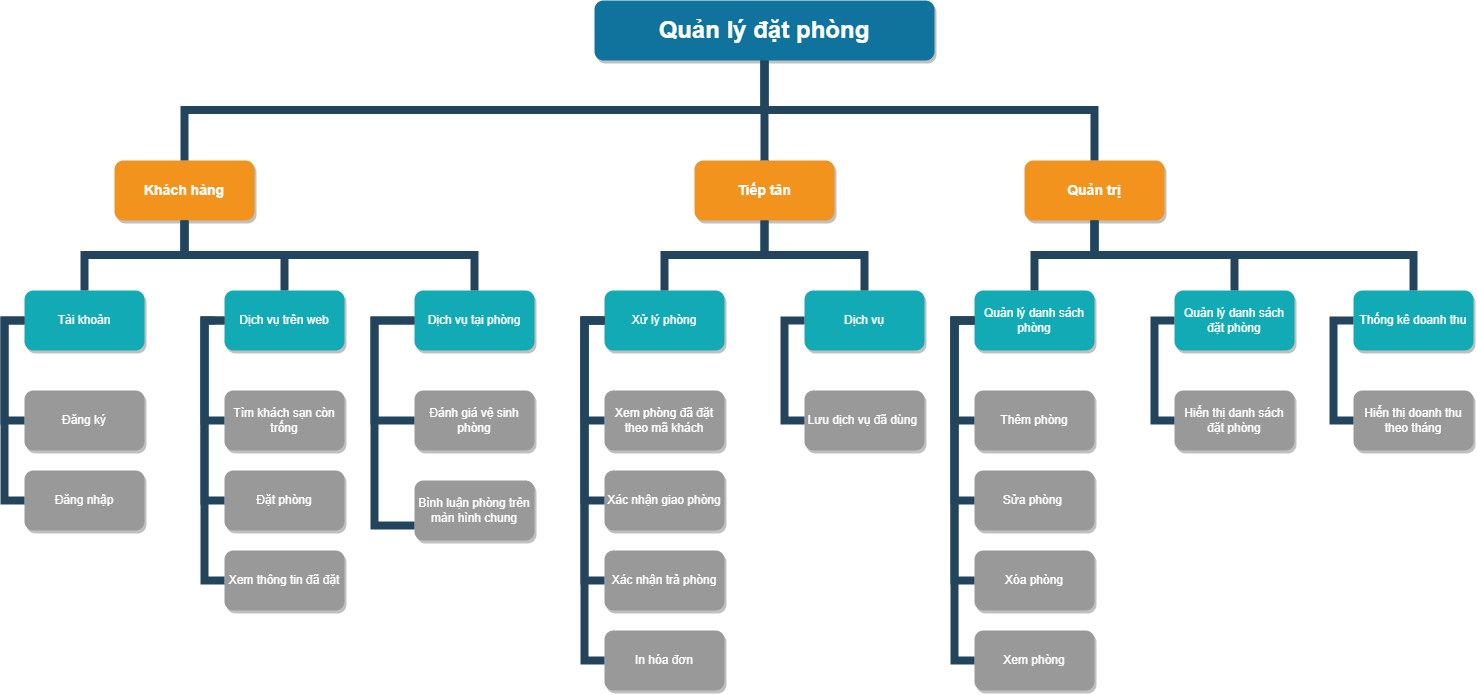

The diagram above was exported from draw.io. Its source (the exported page's mxGraphModel, read from the mxfile embedded in the PNG):
<mxGraphModel dx="2882" dy="993" grid="1" gridSize="10" guides="1" tooltips="1" connect="1" arrows="1" fold="1" page="1" pageScale="1" pageWidth="1169" pageHeight="826" background="none" math="0" shadow="0">
  <root>
    <mxCell id="0" />
    <mxCell id="1" parent="0" />
    <mxCell id="2" value="Quản lý đặt phòng" style="whiteSpace=wrap;rounded=1;shadow=1;fillColor=#10739E;strokeColor=none;fontColor=#FFFFFF;fontStyle=1;fontSize=24" parent="1" vertex="1">
      <mxGeometry x="430" y="10" width="340" height="60" as="geometry" />
    </mxCell>
    <mxCell id="3" value="Khách hàng" style="whiteSpace=wrap;rounded=1;fillColor=#F2931E;strokeColor=none;shadow=1;fontColor=#FFFFFF;fontStyle=1;fontSize=14" parent="1" vertex="1">
      <mxGeometry x="-50" y="169.9999999999998" width="140" height="60" as="geometry" />
    </mxCell>
    <mxCell id="4" value="Tiếp tân" style="whiteSpace=wrap;rounded=1;fillColor=#F2931E;strokeColor=none;shadow=1;fontColor=#FFFFFF;fontStyle=1;fontSize=14" parent="1" vertex="1">
      <mxGeometry x="530" y="169.9999999999998" width="140" height="60" as="geometry" />
    </mxCell>
    <mxCell id="6" value="Quản trị" style="whiteSpace=wrap;rounded=1;fillColor=#F2931E;strokeColor=none;shadow=1;fontColor=#FFFFFF;fontStyle=1;fontSize=14" parent="1" vertex="1">
      <mxGeometry x="860" y="169.9999999999998" width="140" height="60" as="geometry" />
    </mxCell>
    <mxCell id="10" value="Tài khoản" style="whiteSpace=wrap;rounded=1;fillColor=#12AAB5;strokeColor=none;shadow=1;fontColor=#FFFFFF;" parent="1" vertex="1">
      <mxGeometry x="-140" y="300.0000000000001" width="120" height="60" as="geometry" />
    </mxCell>
    <mxCell id="12" value="Dịch vụ trên web" style="whiteSpace=wrap;rounded=1;fillColor=#12AAB5;strokeColor=none;shadow=1;fontColor=#FFFFFF;" parent="1" vertex="1">
      <mxGeometry x="60" y="300.0000000000001" width="120" height="60" as="geometry" />
    </mxCell>
    <mxCell id="23" value="Đăng ký" style="whiteSpace=wrap;rounded=1;fillColor=#999999;strokeColor=none;shadow=1;fontColor=#FFFFFF;fontStyle=0" parent="1" vertex="1">
      <mxGeometry x="-140.00000000000006" y="400.0000000000001" width="120" height="60" as="geometry" />
    </mxCell>
    <mxCell id="24" value="Đăng nhập" style="whiteSpace=wrap;rounded=1;fillColor=#999999;strokeColor=none;shadow=1;fontColor=#FFFFFF;fontStyle=0" parent="1" vertex="1">
      <mxGeometry x="-139.9999999999999" y="480.0000000000001" width="120" height="60" as="geometry" />
    </mxCell>
    <mxCell id="38" value="Tìm khách sạn còn trống" style="whiteSpace=wrap;rounded=1;fillColor=#999999;strokeColor=none;shadow=1;fontColor=#FFFFFF;fontStyle=0" parent="1" vertex="1">
      <mxGeometry x="59.9999999999996" y="400.0000000000001" width="120" height="60" as="geometry" />
    </mxCell>
    <mxCell id="39" value="Đặt phòng" style="whiteSpace=wrap;rounded=1;fillColor=#999999;strokeColor=none;shadow=1;fontColor=#FFFFFF;fontStyle=0" parent="1" vertex="1">
      <mxGeometry x="59.99999999999977" y="480.0000000000001" width="120" height="60" as="geometry" />
    </mxCell>
    <mxCell id="40" value="Xem thông tin đã đặt" style="whiteSpace=wrap;rounded=1;fillColor=#999999;strokeColor=none;shadow=1;fontColor=#FFFFFF;fontStyle=0" parent="1" vertex="1">
      <mxGeometry x="59.999999999999716" y="560.0000000000001" width="120" height="60" as="geometry" />
    </mxCell>
    <mxCell id="43" value="Xử lý phòng" style="whiteSpace=wrap;rounded=1;fillColor=#12AAB5;strokeColor=none;shadow=1;fontColor=#FFFFFF;" parent="1" vertex="1">
      <mxGeometry x="439.9999999999998" y="300.0000000000001" width="120" height="60" as="geometry" />
    </mxCell>
    <mxCell id="44" value="Dịch vụ" style="whiteSpace=wrap;rounded=1;fillColor=#12AAB5;strokeColor=none;shadow=1;fontColor=#FFFFFF;" parent="1" vertex="1">
      <mxGeometry x="639.9999999999998" y="300.0000000000001" width="120" height="60" as="geometry" />
    </mxCell>
    <mxCell id="45" value="Xem phòng đã đặt theo mã khách" style="whiteSpace=wrap;rounded=1;fillColor=#999999;strokeColor=none;shadow=1;fontColor=#FFFFFF;fontStyle=0" parent="1" vertex="1">
      <mxGeometry x="439.9999999999997" y="400.0000000000001" width="120" height="60" as="geometry" />
    </mxCell>
    <mxCell id="46" value="Xác nhận giao phòng" style="whiteSpace=wrap;rounded=1;fillColor=#999999;strokeColor=none;shadow=1;fontColor=#FFFFFF;fontStyle=0" parent="1" vertex="1">
      <mxGeometry x="439.9999999999999" y="480.0000000000001" width="120" height="60" as="geometry" />
    </mxCell>
    <mxCell id="47" value="Xác nhận trả phòng" style="whiteSpace=wrap;rounded=1;fillColor=#999999;strokeColor=none;shadow=1;fontColor=#FFFFFF;fontStyle=0" parent="1" vertex="1">
      <mxGeometry x="439.99999999999983" y="560.0000000000001" width="120" height="60" as="geometry" />
    </mxCell>
    <mxCell id="48" value="In hóa đơn" style="whiteSpace=wrap;rounded=1;fillColor=#999999;strokeColor=none;shadow=1;fontColor=#FFFFFF;fontStyle=0" parent="1" vertex="1">
      <mxGeometry x="440" y="640.0000000000001" width="120" height="60" as="geometry" />
    </mxCell>
    <mxCell id="50" value="Lưu dịch vụ đã dùng " style="whiteSpace=wrap;rounded=1;fillColor=#999999;strokeColor=none;shadow=1;fontColor=#FFFFFF;fontStyle=0" parent="1" vertex="1">
      <mxGeometry x="639.9999999999993" y="400.0000000000001" width="120" height="60" as="geometry" />
    </mxCell>
    <mxCell id="103" value="" style="edgeStyle=elbowEdgeStyle;elbow=vertical;rounded=0;fontColor=#000000;endArrow=none;endFill=0;strokeWidth=8;strokeColor=#23445D;" parent="1" source="3" target="10" edge="1">
      <mxGeometry width="100" height="100" relative="1" as="geometry">
        <mxPoint x="-190" y="290" as="sourcePoint" />
        <mxPoint x="-90" y="190" as="targetPoint" />
      </mxGeometry>
    </mxCell>
    <mxCell id="104" value="" style="edgeStyle=elbowEdgeStyle;elbow=vertical;rounded=0;fontColor=#000000;endArrow=none;endFill=0;strokeWidth=8;strokeColor=#23445D;" parent="1" source="3" target="12" edge="1">
      <mxGeometry width="100" height="100" relative="1" as="geometry">
        <mxPoint x="150" y="290" as="sourcePoint" />
        <mxPoint x="250" y="190" as="targetPoint" />
      </mxGeometry>
    </mxCell>
    <mxCell id="105" value="" style="edgeStyle=elbowEdgeStyle;elbow=horizontal;rounded=0;fontColor=#000000;endArrow=none;endFill=0;strokeWidth=8;strokeColor=#23445D;" parent="1" source="10" target="23" edge="1">
      <mxGeometry width="100" height="100" relative="1" as="geometry">
        <mxPoint x="-200" y="480" as="sourcePoint" />
        <mxPoint x="-100" y="380" as="targetPoint" />
        <Array as="points">
          <mxPoint x="-160" y="380" />
        </Array>
      </mxGeometry>
    </mxCell>
    <mxCell id="106" value="" style="edgeStyle=elbowEdgeStyle;elbow=horizontal;rounded=0;fontColor=#000000;endArrow=none;endFill=0;strokeWidth=8;strokeColor=#23445D;" parent="1" source="10" target="24" edge="1">
      <mxGeometry width="100" height="100" relative="1" as="geometry">
        <mxPoint x="-130" y="340" as="sourcePoint" />
        <mxPoint x="-130" y="440" as="targetPoint" />
        <Array as="points">
          <mxPoint x="-160" y="400" />
        </Array>
      </mxGeometry>
    </mxCell>
    <mxCell id="111" value="" style="edgeStyle=elbowEdgeStyle;elbow=horizontal;rounded=0;fontColor=#000000;endArrow=none;endFill=0;strokeWidth=8;strokeColor=#23445D;" parent="1" target="38" edge="1">
      <mxGeometry width="100" height="100" relative="1" as="geometry">
        <mxPoint x="50" y="330.0000000000004" as="sourcePoint" />
        <mxPoint x="50" y="430.0000000000004" as="targetPoint" />
        <Array as="points">
          <mxPoint x="40" y="380" />
        </Array>
      </mxGeometry>
    </mxCell>
    <mxCell id="112" value="" style="edgeStyle=elbowEdgeStyle;elbow=horizontal;rounded=0;fontColor=#000000;endArrow=none;endFill=0;strokeWidth=8;strokeColor=#23445D;" parent="1" source="12" target="39" edge="1">
      <mxGeometry width="100" height="100" relative="1" as="geometry">
        <mxPoint x="50" y="330.0000000000004" as="sourcePoint" />
        <mxPoint x="50" y="510.0000000000004" as="targetPoint" />
        <Array as="points">
          <mxPoint x="40" y="420" />
        </Array>
      </mxGeometry>
    </mxCell>
    <mxCell id="115" value="" style="edgeStyle=elbowEdgeStyle;elbow=horizontal;rounded=0;fontColor=#000000;endArrow=none;endFill=0;strokeWidth=8;strokeColor=#23445D;" parent="1" source="12" target="40" edge="1">
      <mxGeometry width="100" height="100" relative="1" as="geometry">
        <mxPoint x="50" y="330.0000000000004" as="sourcePoint" />
        <mxPoint x="50" y="590.0000000000003" as="targetPoint" />
        <Array as="points">
          <mxPoint x="40" y="460" />
        </Array>
      </mxGeometry>
    </mxCell>
    <mxCell id="116" value="" style="edgeStyle=elbowEdgeStyle;elbow=vertical;rounded=0;fontColor=#000000;endArrow=none;endFill=0;strokeWidth=8;strokeColor=#23445D;" parent="1" source="4" target="43" edge="1">
      <mxGeometry width="100" height="100" relative="1" as="geometry">
        <mxPoint x="240" y="239.99999999999977" as="sourcePoint" />
        <mxPoint x="140" y="310" as="targetPoint" />
      </mxGeometry>
    </mxCell>
    <mxCell id="117" value="" style="edgeStyle=elbowEdgeStyle;elbow=vertical;rounded=0;fontColor=#000000;endArrow=none;endFill=0;strokeWidth=8;strokeColor=#23445D;" parent="1" source="4" target="44" edge="1">
      <mxGeometry width="100" height="100" relative="1" as="geometry">
        <mxPoint x="240" y="239.99999999999977" as="sourcePoint" />
        <mxPoint x="340" y="310" as="targetPoint" />
      </mxGeometry>
    </mxCell>
    <mxCell id="118" value="" style="edgeStyle=elbowEdgeStyle;elbow=horizontal;rounded=0;fontColor=#000000;endArrow=none;endFill=0;strokeWidth=8;strokeColor=#23445D;" parent="1" source="43" target="45" edge="1">
      <mxGeometry width="100" height="100" relative="1" as="geometry">
        <mxPoint x="420" y="330.00000000000045" as="sourcePoint" />
        <mxPoint x="429.99999999999955" y="430" as="targetPoint" />
        <Array as="points">
          <mxPoint x="420" y="380" />
        </Array>
      </mxGeometry>
    </mxCell>
    <mxCell id="119" value="" style="edgeStyle=elbowEdgeStyle;elbow=horizontal;rounded=0;fontColor=#000000;endArrow=none;endFill=0;strokeWidth=8;strokeColor=#23445D;" parent="1" source="43" target="46" edge="1">
      <mxGeometry width="100" height="100" relative="1" as="geometry">
        <mxPoint x="430" y="330" as="sourcePoint" />
        <mxPoint x="429.9999999999998" y="510" as="targetPoint" />
        <Array as="points">
          <mxPoint x="420" y="420" />
        </Array>
      </mxGeometry>
    </mxCell>
    <mxCell id="121" value="" style="edgeStyle=elbowEdgeStyle;elbow=horizontal;rounded=0;fontColor=#000000;endArrow=none;endFill=0;strokeWidth=8;strokeColor=#23445D;" parent="1" source="43" target="48" edge="1">
      <mxGeometry width="100" height="100" relative="1" as="geometry">
        <mxPoint x="430" y="330" as="sourcePoint" />
        <mxPoint x="430" y="670" as="targetPoint" />
        <Array as="points">
          <mxPoint x="420" y="500" />
        </Array>
      </mxGeometry>
    </mxCell>
    <mxCell id="122" value="" style="edgeStyle=elbowEdgeStyle;elbow=horizontal;rounded=0;fontColor=#000000;endArrow=none;endFill=0;strokeWidth=8;strokeColor=#23445D;" parent="1" source="43" target="47" edge="1">
      <mxGeometry width="100" height="100" relative="1" as="geometry">
        <mxPoint x="430" y="330" as="sourcePoint" />
        <mxPoint x="429.9999999999998" y="590" as="targetPoint" />
        <Array as="points">
          <mxPoint x="420" y="470" />
        </Array>
      </mxGeometry>
    </mxCell>
    <mxCell id="123" value="" style="edgeStyle=elbowEdgeStyle;elbow=horizontal;rounded=0;fontColor=#000000;endArrow=none;endFill=0;strokeWidth=8;strokeColor=#23445D;" parent="1" source="44" target="50" edge="1">
      <mxGeometry width="100" height="100" relative="1" as="geometry">
        <mxPoint x="610" y="330.00000000000045" as="sourcePoint" />
        <mxPoint x="619.9999999999995" y="430" as="targetPoint" />
        <Array as="points">
          <mxPoint x="620" y="380" />
        </Array>
      </mxGeometry>
    </mxCell>
    <mxCell id="133" value="Quản lý danh sách phòng" style="whiteSpace=wrap;rounded=1;fillColor=#12AAB5;strokeColor=none;shadow=1;fontColor=#FFFFFF;" parent="1" vertex="1">
      <mxGeometry x="809.9999999999998" y="300.0000000000001" width="120" height="60" as="geometry" />
    </mxCell>
    <mxCell id="134" value="Quản lý danh sách đặt phòng" style="whiteSpace=wrap;rounded=1;fillColor=#12AAB5;strokeColor=none;shadow=1;fontColor=#FFFFFF;" parent="1" vertex="1">
      <mxGeometry x="1009.9999999999998" y="300.0000000000001" width="120" height="60" as="geometry" />
    </mxCell>
    <mxCell id="135" value="Thêm phòng" style="whiteSpace=wrap;rounded=1;fillColor=#999999;strokeColor=none;shadow=1;fontColor=#FFFFFF;fontStyle=0" parent="1" vertex="1">
      <mxGeometry x="809.9999999999998" y="400.0000000000001" width="120" height="60" as="geometry" />
    </mxCell>
    <mxCell id="136" value="Sửa phòng " style="whiteSpace=wrap;rounded=1;fillColor=#999999;strokeColor=none;shadow=1;fontColor=#FFFFFF;fontStyle=0" parent="1" vertex="1">
      <mxGeometry x="809.9999999999999" y="480.0000000000001" width="120" height="60" as="geometry" />
    </mxCell>
    <mxCell id="137" value="Xóa phòng" style="whiteSpace=wrap;rounded=1;fillColor=#999999;strokeColor=none;shadow=1;fontColor=#FFFFFF;fontStyle=0" parent="1" vertex="1">
      <mxGeometry x="809.9999999999998" y="560.0000000000001" width="120" height="60" as="geometry" />
    </mxCell>
    <mxCell id="138" value="Xem phòng" style="whiteSpace=wrap;rounded=1;fillColor=#999999;strokeColor=none;shadow=1;fontColor=#FFFFFF;fontStyle=0" parent="1" vertex="1">
      <mxGeometry x="810" y="640.0000000000001" width="120" height="60" as="geometry" />
    </mxCell>
    <mxCell id="140" value="Hiển thị danh sách đặt phòng" style="whiteSpace=wrap;rounded=1;fillColor=#999999;strokeColor=none;shadow=1;fontColor=#FFFFFF;fontStyle=0" parent="1" vertex="1">
      <mxGeometry x="1009.9999999999993" y="400.0000000000001" width="120" height="60" as="geometry" />
    </mxCell>
    <mxCell id="145" value="" style="edgeStyle=elbowEdgeStyle;elbow=horizontal;rounded=0;fontColor=#000000;endArrow=none;endFill=0;strokeWidth=8;strokeColor=#23445D;" parent="1" source="133" target="135" edge="1">
      <mxGeometry width="100" height="100" relative="1" as="geometry">
        <mxPoint x="790" y="330.00000000000045" as="sourcePoint" />
        <mxPoint x="799.9999999999995" y="430" as="targetPoint" />
        <Array as="points">
          <mxPoint x="790" y="380" />
        </Array>
      </mxGeometry>
    </mxCell>
    <mxCell id="146" value="" style="edgeStyle=elbowEdgeStyle;elbow=horizontal;rounded=0;fontColor=#000000;endArrow=none;endFill=0;strokeWidth=8;strokeColor=#23445D;" parent="1" source="133" target="136" edge="1">
      <mxGeometry width="100" height="100" relative="1" as="geometry">
        <mxPoint x="800" y="330" as="sourcePoint" />
        <mxPoint x="799.9999999999998" y="510" as="targetPoint" />
        <Array as="points">
          <mxPoint x="790" y="420" />
        </Array>
      </mxGeometry>
    </mxCell>
    <mxCell id="148" value="" style="edgeStyle=elbowEdgeStyle;elbow=horizontal;rounded=0;fontColor=#000000;endArrow=none;endFill=0;strokeWidth=8;strokeColor=#23445D;" parent="1" source="133" target="138" edge="1">
      <mxGeometry width="100" height="100" relative="1" as="geometry">
        <mxPoint x="800" y="330" as="sourcePoint" />
        <mxPoint x="800" y="670" as="targetPoint" />
        <Array as="points">
          <mxPoint x="790" y="500" />
        </Array>
      </mxGeometry>
    </mxCell>
    <mxCell id="149" value="" style="edgeStyle=elbowEdgeStyle;elbow=horizontal;rounded=0;fontColor=#000000;endArrow=none;endFill=0;strokeWidth=8;strokeColor=#23445D;" parent="1" source="133" target="137" edge="1">
      <mxGeometry width="100" height="100" relative="1" as="geometry">
        <mxPoint x="800" y="330" as="sourcePoint" />
        <mxPoint x="799.9999999999998" y="590" as="targetPoint" />
        <Array as="points">
          <mxPoint x="790" y="470" />
        </Array>
      </mxGeometry>
    </mxCell>
    <mxCell id="150" value="" style="edgeStyle=elbowEdgeStyle;elbow=horizontal;rounded=0;fontColor=#000000;endArrow=none;endFill=0;strokeWidth=8;strokeColor=#23445D;" parent="1" source="134" target="140" edge="1">
      <mxGeometry width="100" height="100" relative="1" as="geometry">
        <mxPoint x="980" y="330.00000000000045" as="sourcePoint" />
        <mxPoint x="989.9999999999995" y="430" as="targetPoint" />
        <Array as="points">
          <mxPoint x="990" y="380" />
        </Array>
      </mxGeometry>
    </mxCell>
    <mxCell id="167" value="" style="edgeStyle=elbowEdgeStyle;elbow=horizontal;rounded=0;fontColor=#000000;endArrow=none;endFill=0;strokeWidth=8;strokeColor=#23445D;" parent="1" target="157" edge="1">
      <mxGeometry width="100" height="100" relative="1" as="geometry">
        <mxPoint x="1220.0000000000005" y="330.0000000000002" as="sourcePoint" />
        <mxPoint x="1169.9999999999995" y="430.0000000000001" as="targetPoint" />
        <Array as="points">
          <mxPoint x="1160" y="380.0000000000001" />
        </Array>
      </mxGeometry>
    </mxCell>
    <mxCell id="168" value="" style="edgeStyle=elbowEdgeStyle;elbow=horizontal;rounded=0;fontColor=#000000;endArrow=none;endFill=0;strokeWidth=8;strokeColor=#23445D;" parent="1" target="158" edge="1">
      <mxGeometry width="100" height="100" relative="1" as="geometry">
        <mxPoint x="1220.0000000000005" y="330.0000000000002" as="sourcePoint" />
        <mxPoint x="1169.9999999999998" y="510.0000000000001" as="targetPoint" />
        <Array as="points">
          <mxPoint x="1160" y="420.0000000000001" />
        </Array>
      </mxGeometry>
    </mxCell>
    <mxCell id="169" value="" style="edgeStyle=elbowEdgeStyle;elbow=horizontal;rounded=0;fontColor=#000000;endArrow=none;endFill=0;strokeWidth=8;strokeColor=#23445D;" parent="1" target="161" edge="1">
      <mxGeometry width="100" height="100" relative="1" as="geometry">
        <mxPoint x="1220.0000000000005" y="330.0000000000002" as="sourcePoint" />
        <mxPoint x="1170" y="750.0000000000001" as="targetPoint" />
        <Array as="points">
          <mxPoint x="1160" y="550.0000000000001" />
        </Array>
      </mxGeometry>
    </mxCell>
    <mxCell id="170" value="" style="edgeStyle=elbowEdgeStyle;elbow=horizontal;rounded=0;fontColor=#000000;endArrow=none;endFill=0;strokeWidth=8;strokeColor=#23445D;" parent="1" target="160" edge="1">
      <mxGeometry width="100" height="100" relative="1" as="geometry">
        <mxPoint x="1220.0000000000005" y="330.0000000000002" as="sourcePoint" />
        <mxPoint x="1170" y="670.0000000000001" as="targetPoint" />
        <Array as="points">
          <mxPoint x="1160" y="500.0000000000001" />
        </Array>
      </mxGeometry>
    </mxCell>
    <mxCell id="171" value="" style="edgeStyle=elbowEdgeStyle;elbow=horizontal;rounded=0;fontColor=#000000;endArrow=none;endFill=0;strokeWidth=8;strokeColor=#23445D;" parent="1" target="159" edge="1">
      <mxGeometry width="100" height="100" relative="1" as="geometry">
        <mxPoint x="1220.0000000000005" y="330.0000000000002" as="sourcePoint" />
        <mxPoint x="1169.9999999999998" y="590.0000000000001" as="targetPoint" />
        <Array as="points">
          <mxPoint x="1160" y="470.0000000000001" />
        </Array>
      </mxGeometry>
    </mxCell>
    <mxCell id="221" value="" style="edgeStyle=elbowEdgeStyle;elbow=vertical;rounded=0;fontColor=#000000;endArrow=none;endFill=0;strokeWidth=8;strokeColor=#23445D;" parent="1" source="6" target="133" edge="1">
      <mxGeometry width="100" height="100" relative="1" as="geometry">
        <mxPoint x="780" y="270" as="sourcePoint" />
        <mxPoint x="880" y="170" as="targetPoint" />
      </mxGeometry>
    </mxCell>
    <mxCell id="222" value="" style="edgeStyle=elbowEdgeStyle;elbow=vertical;rounded=0;fontColor=#000000;endArrow=none;endFill=0;strokeWidth=8;strokeColor=#23445D;" parent="1" source="6" target="134" edge="1">
      <mxGeometry width="100" height="100" relative="1" as="geometry">
        <mxPoint x="1030" y="280" as="sourcePoint" />
        <mxPoint x="1130" y="180" as="targetPoint" />
      </mxGeometry>
    </mxCell>
    <mxCell id="229" value="" style="edgeStyle=elbowEdgeStyle;elbow=vertical;rounded=0;fontColor=#000000;endArrow=none;endFill=0;strokeWidth=8;strokeColor=#23445D;" parent="1" source="2" target="3" edge="1">
      <mxGeometry width="100" height="100" relative="1" as="geometry">
        <mxPoint x="540" y="140" as="sourcePoint" />
        <mxPoint x="640" y="40" as="targetPoint" />
      </mxGeometry>
    </mxCell>
    <mxCell id="230" value="" style="edgeStyle=elbowEdgeStyle;elbow=vertical;rounded=0;fontColor=#000000;endArrow=none;endFill=0;strokeWidth=8;strokeColor=#23445D;" parent="1" source="2" target="4" edge="1">
      <mxGeometry width="100" height="100" relative="1" as="geometry">
        <mxPoint x="550" y="150" as="sourcePoint" />
        <mxPoint x="650" y="50" as="targetPoint" />
      </mxGeometry>
    </mxCell>
    <mxCell id="231" value="" style="edgeStyle=elbowEdgeStyle;elbow=vertical;rounded=0;fontColor=#000000;endArrow=none;endFill=0;strokeWidth=8;strokeColor=#23445D;" parent="1" source="2" target="6" edge="1">
      <mxGeometry width="100" height="100" relative="1" as="geometry">
        <mxPoint x="560" y="160" as="sourcePoint" />
        <mxPoint x="660" y="60" as="targetPoint" />
      </mxGeometry>
    </mxCell>
    <mxCell id="N7388N-RsGN7ZMqgVvJs-236" value="Dịch vụ tại phòng" style="whiteSpace=wrap;rounded=1;fillColor=#12AAB5;strokeColor=none;shadow=1;fontColor=#FFFFFF;" vertex="1" parent="1">
      <mxGeometry x="250" y="300.0000000000001" width="120" height="60" as="geometry" />
    </mxCell>
    <mxCell id="N7388N-RsGN7ZMqgVvJs-238" value="" style="edgeStyle=elbowEdgeStyle;elbow=vertical;rounded=0;fontColor=#000000;endArrow=none;endFill=0;strokeWidth=8;strokeColor=#23445D;exitX=0.5;exitY=1;exitDx=0;exitDy=0;entryX=0.5;entryY=0;entryDx=0;entryDy=0;" edge="1" parent="1" source="3" target="N7388N-RsGN7ZMqgVvJs-236">
      <mxGeometry width="100" height="100" relative="1" as="geometry">
        <mxPoint x="160" y="199.99999999999977" as="sourcePoint" />
        <mxPoint x="260" y="270" as="targetPoint" />
      </mxGeometry>
    </mxCell>
    <mxCell id="N7388N-RsGN7ZMqgVvJs-239" value="Đánh giá vệ sinh phòng" style="whiteSpace=wrap;rounded=1;fillColor=#999999;strokeColor=none;shadow=1;fontColor=#FFFFFF;fontStyle=0" vertex="1" parent="1">
      <mxGeometry x="249.9999999999996" y="400.0000000000001" width="120" height="60" as="geometry" />
    </mxCell>
    <mxCell id="N7388N-RsGN7ZMqgVvJs-240" value="Bình luận phòng trên màn hình chung" style="whiteSpace=wrap;rounded=1;fillColor=#999999;strokeColor=none;shadow=1;fontColor=#FFFFFF;fontStyle=0" vertex="1" parent="1">
      <mxGeometry x="249.9999999999996" y="490.0000000000001" width="120" height="60" as="geometry" />
    </mxCell>
    <mxCell id="N7388N-RsGN7ZMqgVvJs-241" value="" style="edgeStyle=elbowEdgeStyle;elbow=horizontal;rounded=0;fontColor=#000000;endArrow=none;endFill=0;strokeWidth=8;strokeColor=#23445D;entryX=0;entryY=0.5;entryDx=0;entryDy=0;" edge="1" parent="1" source="N7388N-RsGN7ZMqgVvJs-236" target="N7388N-RsGN7ZMqgVvJs-239">
      <mxGeometry width="100" height="100" relative="1" as="geometry">
        <mxPoint x="230" y="330" as="sourcePoint" />
        <mxPoint x="229.99999999999955" y="589.9999999999998" as="targetPoint" />
        <Array as="points">
          <mxPoint x="210" y="450" />
        </Array>
      </mxGeometry>
    </mxCell>
    <mxCell id="N7388N-RsGN7ZMqgVvJs-242" value="" style="edgeStyle=elbowEdgeStyle;elbow=horizontal;rounded=0;fontColor=#000000;endArrow=none;endFill=0;strokeWidth=8;strokeColor=#23445D;exitX=0;exitY=0.5;exitDx=0;exitDy=0;entryX=0;entryY=0.75;entryDx=0;entryDy=0;" edge="1" parent="1" source="N7388N-RsGN7ZMqgVvJs-236" target="N7388N-RsGN7ZMqgVvJs-240">
      <mxGeometry width="100" height="100" relative="1" as="geometry">
        <mxPoint x="230" y="330" as="sourcePoint" />
        <mxPoint x="229.99999999999955" y="589.9999999999998" as="targetPoint" />
        <Array as="points">
          <mxPoint x="210" y="460" />
        </Array>
      </mxGeometry>
    </mxCell>
    <mxCell id="N7388N-RsGN7ZMqgVvJs-243" value="Thống kê doanh thu" style="whiteSpace=wrap;rounded=1;fillColor=#12AAB5;strokeColor=none;shadow=1;fontColor=#FFFFFF;" vertex="1" parent="1">
      <mxGeometry x="1189.0000000000005" y="300" width="120" height="60" as="geometry" />
    </mxCell>
    <mxCell id="N7388N-RsGN7ZMqgVvJs-244" value="Hiển thị doanh thu theo tháng" style="whiteSpace=wrap;rounded=1;fillColor=#999999;strokeColor=none;shadow=1;fontColor=#FFFFFF;fontStyle=0" vertex="1" parent="1">
      <mxGeometry x="1189" y="400" width="120" height="60" as="geometry" />
    </mxCell>
    <mxCell id="N7388N-RsGN7ZMqgVvJs-245" value="" style="edgeStyle=elbowEdgeStyle;elbow=horizontal;rounded=0;fontColor=#000000;endArrow=none;endFill=0;strokeWidth=8;strokeColor=#23445D;" edge="1" source="N7388N-RsGN7ZMqgVvJs-243" target="N7388N-RsGN7ZMqgVvJs-244" parent="1">
      <mxGeometry width="100" height="100" relative="1" as="geometry">
        <mxPoint x="1159.0000000000007" y="320.00000000000034" as="sourcePoint" />
        <mxPoint x="1169.0000000000002" y="419.9999999999999" as="targetPoint" />
        <Array as="points">
          <mxPoint x="1169.0000000000007" y="369.9999999999999" />
        </Array>
      </mxGeometry>
    </mxCell>
    <mxCell id="N7388N-RsGN7ZMqgVvJs-249" value="" style="edgeStyle=elbowEdgeStyle;elbow=vertical;rounded=0;fontColor=#000000;endArrow=none;endFill=0;strokeWidth=8;strokeColor=#23445D;exitX=0.5;exitY=1;exitDx=0;exitDy=0;entryX=0.5;entryY=0;entryDx=0;entryDy=0;" edge="1" parent="1" source="6" target="N7388N-RsGN7ZMqgVvJs-243">
      <mxGeometry width="100" height="100" relative="1" as="geometry">
        <mxPoint x="940" y="239.99999999999977" as="sourcePoint" />
        <mxPoint x="1080" y="310" as="targetPoint" />
      </mxGeometry>
    </mxCell>
  </root>
</mxGraphModel>